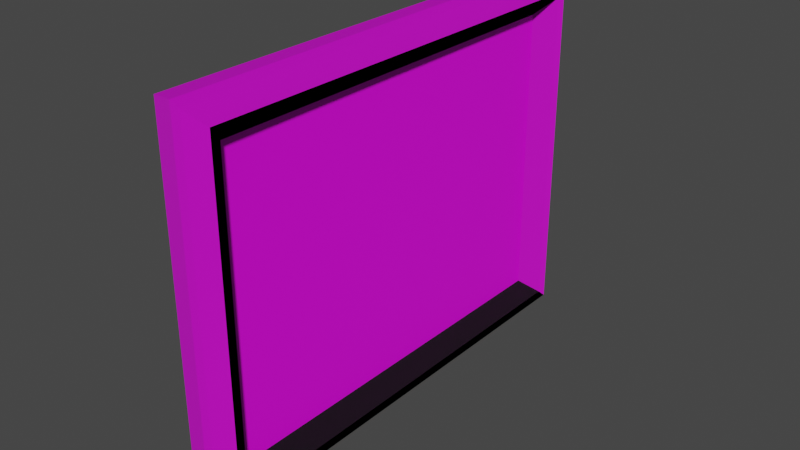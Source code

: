 # Source: Gr_ndung_1.blend  (saved by Blender 3.1.7; exported with 4.5.12 LTS)
import bpy
from mathutils import Matrix  # noqa: F401  (used for matrix-valued properties, if any)

bpy.ops.wm.read_factory_settings(use_empty=True)
scene = bpy.context.scene
scene.name = 'Scene'

# ---- collections
col_collection = bpy.data.collections.new('Collection'); scene.collection.children.link(col_collection)

# ---- images (referenced by path relative to the original .blend; pixels are not part of the script)
import os
ASSET_DIR = os.environ.get("B2B_ASSET_DIR", "")  # directory of the original .blend (textures are referenced by path, not embedded)
HERE = os.path.dirname(os.path.abspath(__file__))  # packed textures are extracted next to this script under _unpacked/

def load_image(name, relpath, width, height, colorspace="sRGB"):
    """Load a texture the original file referenced (path relative to the .blend, or extracted next to this script)."""
    p = next((c for c in (os.path.join(HERE, relpath), os.path.join(ASSET_DIR, relpath)) if relpath and os.path.exists(c)), "")
    if p:
        img = bpy.data.images.load(p, check_existing=True)
        img.name = name
    else:  # same state as the original file: an image datablock whose file is absent (Cycles renders it pink)
        img = bpy.data.images.new(name, width, height)
        img.source = "FILE"
        img.filepath = "//" + (relpath or name)
    img.colorspace_settings.name = colorspace
    return img
img_citystreetasphaltgenericclean001_disp16_2k_tif = load_image('CityStreetAsphaltGenericClean001_DISP16_2K.tif', 'CityStreetAsphaltGenericClean001_DISP16_2K.tif', 1024, 1024, 'Non-Color')
img_citystreetasphaltgenericclean001_col_2k_jpg = load_image('CityStreetAsphaltGenericClean001_COL_2K.jpg', 'CityStreetAsphaltGenericClean001_COL_2K.jpg', 1024, 1024, 'sRGB')
img_citystreetasphaltgenericclean001_gloss_2k_jpg = load_image('CityStreetAsphaltGenericClean001_GLOSS_2K.jpg', 'CityStreetAsphaltGenericClean001_GLOSS_2K.jpg', 1024, 1024, 'Non-Color')
img_citystreetasphaltgenericclean001_nrm_2k_jpg = load_image('CityStreetAsphaltGenericClean001_NRM_2K.jpg', 'CityStreetAsphaltGenericClean001_NRM_2K.jpg', 1024, 1024, 'Non-Color')
img_gr_ndung_bild_1_jpeg = load_image('Gründung Bild 1.jpeg', 'Gründung Bild 1.jpeg', 1024, 1024, 'sRGB')

# ---- materials (node trees are filled in below, after node groups)
mat_frame_photo = bpy.data.materials.new('Frame_Photo')
mat_frame_photo.use_transparent_shadow = False
mat_material = bpy.data.materials.new('Material')
mat_material.use_transparent_shadow = False

# ---- material node trees
mat_frame_photo.use_nodes = True; mat_frame_photo.node_tree.nodes.clear()
_N = mat_frame_photo.node_tree.nodes; _L = mat_frame_photo.node_tree.links
n0 = _N.new('NodeFrame'); n0.name = 'Frame'; n0.location = (-1645, 404)
n0.label = 'Mapping'
n0.width = 400
n1 = _N.new('NodeFrame'); n1.name = 'Frame.001'; n1.location = (-1003, 604)
n1.label = 'Textures'
n1.width = 358
n2 = _N.new('ShaderNodeOutputMaterial'); n2.name = 'Material Output'; n2.location = (300, 300)
n3 = _N.new('ShaderNodeTexImage'); n3.name = 'Image Texture'; n3.location = (88, -870)
n3.label = 'Displacement'
n3.image = img_citystreetasphaltgenericclean001_disp16_2k_tif
n4 = _N.new('ShaderNodeDisplacement'); n4.name = 'Displacement'; n4.location = (-365, -186)
n4.inputs[2].default_value = 1.0
n5 = _N.new('ShaderNodeTexImage'); n5.name = 'Image Texture.001'; n5.location = (88, -30)
n5.label = 'Base Color'
n5.image = img_citystreetasphaltgenericclean001_col_2k_jpg
n6 = _N.new('ShaderNodeTexImage'); n6.name = 'Image Texture.002'; n6.location = (88, -310)
n6.label = 'Roughness'
n6.image = img_citystreetasphaltgenericclean001_gloss_2k_jpg
n7 = _N.new('ShaderNodeInvert'); n7.name = 'Invert'; n7.location = (-615, 294)
n8 = _N.new('ShaderNodeTexImage'); n8.name = 'Image Texture.003'; n8.location = (88, -590)
n8.label = 'Normal'
n8.image = img_citystreetasphaltgenericclean001_nrm_2k_jpg
n9 = _N.new('ShaderNodeNormalMap'); n9.name = 'Normal Map'; n9.location = (-615, 14)
n10 = _N.new('ShaderNodeMapping'); n10.name = 'Mapping'; n10.location = (230, -30)
n10.inputs[3].default_value = (10.0, 10.0, 10.0)
n11 = _N.new('NodeReroute'); n11.name = 'Reroute'; n11.location = (38, -601)
n11.width = 16
n11.socket_idname = 'NodeSocketVector'
n12 = _N.new('ShaderNodeTexCoord'); n12.name = 'Texture Coordinate'; n12.location = (30, -30)
n13 = _N.new('ShaderNodeBsdfPrincipled'); n13.name = 'Principled BSDF'; n13.location = (-365, 374)
n13.distribution = 'GGX'
n13.subsurface_method = 'BURLEY'
n13.inputs[3].default_value = 1.45
n13.inputs[20].default_value = 0.06299
n13.inputs[27].default_value = (0.0, 0.0, 0.0, 1.0)
n13.inputs[28].default_value = 1.0
n3.parent = n1
n5.parent = n1
n6.parent = n1
n8.parent = n1
n10.parent = n0
n11.parent = n1
n12.parent = n0
_L.new(n13.outputs[0], n2.inputs[0])
_L.new(n3.outputs[0], n4.inputs[0])
_L.new(n4.outputs[0], n2.inputs[2])
_L.new(n5.outputs[0], n13.inputs[0])
_L.new(n6.outputs[0], n7.inputs[1])
_L.new(n7.outputs[0], n13.inputs[2])
_L.new(n8.outputs[0], n9.inputs[1])
_L.new(n9.outputs[0], n13.inputs[5])
_L.new(n11.outputs[0], n5.inputs[0])
_L.new(n11.outputs[0], n6.inputs[0])
_L.new(n11.outputs[0], n8.inputs[0])
_L.new(n11.outputs[0], n3.inputs[0])
_L.new(n10.outputs[0], n11.inputs[0])
_L.new(n12.outputs[2], n10.inputs[0])
n2.is_active_output = True
mat_material.use_nodes = True; mat_material.node_tree.nodes.clear()
_N = mat_material.node_tree.nodes; _L = mat_material.node_tree.links
n0 = _N.new('ShaderNodeBsdfPrincipled'); n0.name = 'Principled BSDF'; n0.location = (10, 300)
n0.distribution = 'GGX'
n0.subsurface_method = 'RANDOM_WALK_SKIN'
n0.inputs[3].default_value = 1.45
n0.inputs[27].default_value = (0.0, 0.0, 0.0, 1.0)
n0.inputs[28].default_value = 1.0
n1 = _N.new('ShaderNodeOutputMaterial'); n1.name = 'Material Output'; n1.location = (300, 300)
n2 = _N.new('ShaderNodeTexImage'); n2.name = 'Image Texture'; n2.location = (-280, 280)
n2.image = img_gr_ndung_bild_1_jpeg
_L.new(n0.outputs[0], n1.inputs[0])
_L.new(n2.outputs[0], n0.inputs[0])
n1.is_active_output = True

# ---- world
world_world = bpy.data.worlds.new('World'); scene.world = world_world
world_world.use_nodes = True; world_world.node_tree.nodes.clear()
_N = world_world.node_tree.nodes; _L = world_world.node_tree.links
n0 = _N.new('ShaderNodeOutputWorld'); n0.name = 'World Output'; n0.location = (300, 300)
n1 = _N.new('ShaderNodeBackground'); n1.name = 'Background'; n1.location = (10, 300)
n1.inputs[0].default_value = (0.05088, 0.05088, 0.05088, 1.0)
_L.new(n1.outputs[0], n0.inputs[0])
n0.is_active_output = True
world_world.color = (0.05088, 0.05088, 0.05088)
world_world.use_sun_shadow = False
world_world.sun_shadow_jitter_overblur = 0.0

# ---- meshes
me_cube_001 = bpy.data.meshes.new('Cube.001')
me_cube_001.from_pydata([(-1.0, -1.0, -1.0), (-1.0, -1.0, 1.0), (-1.0, 1.0, -1.0), (-1.0, 1.0, 1.0), (1.0, -1.0, -1.0), (1.0, -1.0, 1.0), (1.0, 1.0, -1.0), (1.0, 1.0, 1.0), (-1.0, 0.7714, -0.8261), (1.0, 0.7714, -0.8261), (-1.0, 0.7714, 0.8261), (1.0, 0.7714, 0.8261), (-1.0, -0.7658, -0.8261), (1.0, -0.7658, -0.8261), (1.0, -0.7658, 0.8261), (-1.0, -0.7658, 0.8261), (1.491, 1.0, 1.0), (1.491, 1.0, -1.0), (1.491, -1.0, -1.0), (1.491, -1.0, 1.0), (1.491, 0.7714, -0.8261), (1.491, 0.7714, 0.8261), (1.491, -0.7658, 0.8261), (1.491, -0.7658, -0.8261), (2.402, 0.973, -0.9873), (2.402, 0.973, 0.9873), (2.402, -0.9716, 0.9873), (2.402, -0.9716, -0.9873), (3.17, 0.9435, 0.9701), (3.17, -0.9407, 0.9701), (3.17, -0.9407, -0.9704), (3.17, 0.943, -0.9699), (3.969, 0.9144, 0.9505), (3.969, -0.911, 0.9505), (3.969, -0.911, -0.9505), (3.969, 0.9144, -0.9505), (4.635, 0.8943, 0.9336), (4.635, -0.8904, 0.9336), (4.635, -0.8904, -0.9336), (4.635, 0.8943, -0.9336), (2.31, 0.7986, 0.8501), (2.31, -0.7934, 0.8501), (2.31, -0.7934, -0.8501), (2.31, 0.7986, -0.8501), (3.225, 0.8279, -0.876), (3.225, 0.8279, 0.876), (3.225, -0.8231, 0.876), (3.225, -0.8231, -0.876), (4.243, 0.8619, -0.906), (4.243, 0.8619, 0.906), (4.243, -0.8576, 0.906), (4.243, -0.8576, -0.906), (0.6665, -0.7644, -0.8231), (0.6665, -0.7644, 0.8227), (0.6665, 0.77, -0.8231), (0.6665, 0.77, 0.8227), (-0.6366, -0.7644, -0.8231), (-0.6366, -0.7644, 0.8227), (-0.6366, 0.77, -0.8231), (-0.6366, 0.77, 0.8227)], [], [(2, 3, 7, 6), (4, 5, 1, 0), (2, 6, 4, 0), (7, 3, 1, 5), (11, 10, 8, 9), (12, 15, 14, 13), (8, 12, 13, 9), (14, 15, 10, 11), (2, 0, 1, 3, 10, 15, 12, 8), (3, 2, 8, 10), (9, 13, 23, 20), (14, 11, 21, 22), (4, 6, 17, 18), (13, 14, 22, 23), (24, 17, 16, 25), (27, 18, 17, 24), (25, 16, 19, 26), (26, 19, 18, 27), (7, 5, 19, 16), (6, 7, 16, 17), (11, 9, 20, 21), (5, 4, 18, 19), (29, 26, 27, 30), (28, 25, 26, 29), (30, 27, 24, 31), (31, 24, 25, 28), (35, 31, 28, 32), (34, 30, 31, 35), (32, 28, 29, 33), (33, 29, 30, 34), (37, 33, 34, 38), (36, 32, 33, 37), (38, 34, 35, 39), (39, 35, 32, 36), (48, 39, 36, 49), (51, 38, 39, 48), (49, 36, 37, 50), (50, 37, 38, 51), (22, 41, 42, 23), (21, 40, 41, 22), (23, 42, 43, 20), (20, 43, 40, 21), (41, 46, 47, 42), (40, 45, 46, 41), (42, 47, 44, 43), (43, 44, 45, 40), (46, 50, 51, 47), (45, 49, 50, 46), (47, 51, 48, 44), (44, 48, 49, 45), (52, 53, 55, 54), (54, 55, 59, 58), (58, 59, 57, 56), (56, 57, 53, 52), (54, 58, 56, 52), (59, 55, 53, 57), (9, 11, 14, 13)])
_uv = me_cube_001.uv_layers.new(name='UVMap')
_uv.uv.foreach_set('vector', [0.3549, 0.5, 0.1774, 0.5, 0.1774, 0.3226, 0.3549, 0.3226, 0.0, 0.3226, 0.1774, 0.3226, 0.1774, 0.5, 0.0, 0.5, 0.5323, 0.0, 0.5323, 0.1774, 0.3549, 0.1774, 0.3549, 0.0, 0.7097, 0.3225, 0.7097, 0.4999, 0.5323, 0.4999, 0.5323, 0.3225, 0.365, 0.6773, 0.365, 0.4999, 0.5115, 0.4999, 0.5115, 0.6773, 0.7198, 0.0, 0.8664, 0.0, 0.8664, 0.1774, 0.7198, 0.1774, 0.3254, 1.0, 0.189, 1.0, 0.189, 0.8226, 0.3254, 0.8226, 0.5333, 0.6773, 0.5333, 0.4999, 0.6696, 0.4999, 0.6696, 0.6773, 0.0, 0.5, 0.1774, 0.5, 0.1774, 0.6774, 0.0, 0.6774, 0.02028, 0.662, 0.1567, 0.662, 0.1567, 0.5154, 0.02028, 0.5154, 0.0, 0.6774, 0.0, 0.5, 0.02028, 0.5154, 0.02028, 0.662, 0.3254, 0.8226, 0.189, 0.8226, 0.189, 0.7791, 0.3254, 0.7791, 0.5333, 0.6773, 0.6696, 0.6773, 0.6696, 0.7209, 0.5333, 0.7209, 0.3549, 0.1774, 0.5323, 0.1774, 0.5323, 0.2209, 0.3549, 0.2209, 0.7198, 0.1774, 0.8664, 0.1774, 0.8664, 0.2209, 0.7198, 0.2209, 0.3542, 0.1982, 0.3549, 0.2791, 0.1774, 0.2791, 0.1781, 0.1982, 0.357, 0.3018, 0.3549, 0.2209, 0.5323, 0.2209, 0.5303, 0.3018, 0.7078, 0.1982, 0.7097, 0.279, 0.5323, 0.279, 0.5344, 0.1982, 0.1767, 0.1982, 0.1774, 0.2791, 0.0, 0.2791, 0.00069, 0.1982, 0.7097, 0.3225, 0.5323, 0.3225, 0.5323, 0.279, 0.7097, 0.279, 0.3549, 0.3226, 0.1774, 0.3226, 0.1774, 0.2791, 0.3549, 0.2791, 0.365, 0.6773, 0.5115, 0.6773, 0.5115, 0.7208, 0.365, 0.7208, 0.1774, 0.3226, 0.0, 0.3226, 0.0, 0.2791, 0.1774, 0.2791, 0.1757, 0.1301, 0.1767, 0.1982, 0.00069, 0.1982, 0.001686, 0.1301, 0.7056, 0.13, 0.7078, 0.1982, 0.5344, 0.1982, 0.5366, 0.13, 0.3592, 0.3699, 0.357, 0.3018, 0.5303, 0.3018, 0.5282, 0.3699, 0.3532, 0.1301, 0.3542, 0.1982, 0.1781, 0.1982, 0.1791, 0.1301, 0.3515, 0.05914, 0.3532, 0.1301, 0.1791, 0.1301, 0.1808, 0.05914, 0.3618, 0.4408, 0.3592, 0.3699, 0.5282, 0.3699, 0.5257, 0.4408, 0.7031, 0.05913, 0.7056, 0.13, 0.5366, 0.13, 0.5392, 0.05913, 0.1741, 0.05914, 0.1757, 0.1301, 0.001686, 0.1301, 0.00337, 0.05914, 0.1721, 0.0, 0.1741, 0.05914, 0.00337, 0.05914, 0.005312, 0.0, 0.7009, 0.0, 0.7031, 0.05913, 0.5392, 0.05913, 0.5415, 0.0, 0.364, 0.4999, 0.3618, 0.4408, 0.5257, 0.4408, 0.5235, 0.4999, 0.3495, 0.0, 0.3515, 0.05914, 0.1808, 0.05914, 0.1827, 0.0, 0.5186, 0.9651, 0.5217, 1.0, 0.3549, 1.0, 0.3579, 0.9651, 0.1809, 0.5348, 0.1774, 0.5, 0.3369, 0.5, 0.3334, 0.5348, 0.6777, 0.9651, 0.6811, 0.9999, 0.5217, 0.9999, 0.5251, 0.9651, 0.8735, 0.4652, 0.8765, 0.5001, 0.7097, 0.5001, 0.7127, 0.4652, 0.8664, 0.2209, 0.8685, 0.2936, 0.7177, 0.2936, 0.7198, 0.2209, 0.6696, 0.7209, 0.6721, 0.7936, 0.5308, 0.7936, 0.5333, 0.7209, 0.189, 0.7791, 0.1866, 0.7063, 0.3278, 0.7063, 0.3254, 0.7791, 0.5115, 0.7208, 0.5137, 0.7936, 0.3628, 0.7936, 0.365, 0.7208, 0.8685, 0.2936, 0.8708, 0.3748, 0.7154, 0.3748, 0.7177, 0.2936, 0.6721, 0.7936, 0.6747, 0.8747, 0.5282, 0.8747, 0.5308, 0.7936, 0.1866, 0.7063, 0.184, 0.6252, 0.3304, 0.6252, 0.3278, 0.7063, 0.5137, 0.7936, 0.516, 0.8747, 0.3605, 0.8747, 0.3628, 0.7936, 0.8708, 0.3748, 0.8735, 0.4652, 0.7127, 0.4652, 0.7154, 0.3748, 0.6747, 0.8747, 0.6777, 0.9651, 0.5251, 0.9651, 0.5282, 0.8747, 0.184, 0.6252, 0.1809, 0.5348, 0.3334, 0.5348, 0.3304, 0.6252, 0.516, 0.8747, 0.5186, 0.9651, 0.3579, 0.9651, 0.3605, 0.8747, 0.8458, 0.6461, 0.8458, 0.7921, 0.7097, 0.7921, 0.7097, 0.6461, 0.9409, 0.7921, 0.9409, 0.9381, 0.8253, 0.9381, 0.8253, 0.7921, 0.8458, 0.5001, 0.8458, 0.6461, 0.7097, 0.6461, 0.7097, 0.5001, 0.8253, 0.7921, 0.8253, 0.9381, 0.7097, 0.9381, 0.7097, 0.7921, 0.9614, 0.6362, 0.8458, 0.6362, 0.8458, 0.5001, 0.9614, 0.5001, 0.1156, 0.9601, 0.0, 0.9601, 0.0, 0.824, 0.1156, 0.824, 0.9281, 0.02699, 0.9281, 0.9479, 0.07128, 0.9479, 0.07128, 0.02699])
me_cube_001.materials.append(mat_frame_photo)
me_cube_001.materials.append(None)
me_cube_001.use_remesh_fix_poles = True
me_cube_001.use_remesh_preserve_attributes = False
me_cube_001.use_mirror_vertex_groups = False
me_cube_001.update()
me_plane = bpy.data.meshes.new('Plane')
me_plane.from_pydata([(-1.0, -1.0, 0.0), (1.0, -1.0, 0.0), (-1.0, 1.0, 0.0), (1.0, 1.0, 0.0)], [], [(0, 1, 3, 2)])
_uv = me_plane.uv_layers.new(name='UVMap')
_uv.uv.foreach_set('vector', [0.0, 0.0, 1.0, 0.0, 1.0, 1.0, 0.0, 1.0])
me_plane.materials.append(mat_material)
me_plane.use_remesh_fix_poles = True
me_plane.use_remesh_preserve_attributes = False
me_plane.update()

# ---- objects
ob_frame = bpy.data.objects.new('Frame', me_cube_001)
ob_plane = bpy.data.objects.new('Plane', me_plane)

# ---- transforms, parenting, visibility, modifiers, constraints
ob_frame.location = (0.06276, 0.0007137, 1.024)
ob_frame.rotation_euler = (1.571, 0.0, 0.003666)
ob_frame.scale = (0.02687, 0.7857, 1.0)
ob_frame.lineart.crease_threshold = 0.0
ob_plane.location = (0.1073, -0.01605, 1.027)
ob_plane.rotation_euler = (-1.571, 3.142, -1.571)
ob_plane.scale = (0.85, 0.62, 0.56)

# ---- collection membership
col_collection.objects.link(ob_frame)
col_collection.objects.link(ob_plane)

# ---- scene / render settings (as saved in the file)
scene.frame_start = 1; scene.frame_end = 250; scene.frame_set(24)
scene.render.engine = 'BLENDER_EEVEE_NEXT'
scene.render.film_transparent = True
scene.cycles.use_denoising = False
scene.cycles.samples = 128
scene.cycles.sampling_pattern = 'TABULATED_SOBOL'
scene.cycles.use_adaptive_sampling = False
scene.cycles.use_light_tree = False
scene.view_settings.view_transform = 'Filmic'
bpy.context.view_layer.update()

# ---- added for rendering (the .blend has no active camera and no usable light): camera, sun
cam_auto = bpy.data.cameras.new('AutoCamera')
cam_auto.lens = 50.0
cam_auto.sensor_width = 36.0
cam_auto.clip_end = 1000.0
ob_auto_camera = bpy.data.objects.new('AutoCamera', cam_auto)
scene.collection.objects.link(ob_auto_camera)
ob_auto_camera.location = (2.46984, -2.829, 2.91059)
ob_auto_camera.rotation_euler = (1.09748, -7.21219e-08, 0.694738)
scene.camera = ob_auto_camera
light_auto_sun = bpy.data.lights.new('AutoSun', 'SUN')
light_auto_sun.energy = 3.0
light_auto_sun.angle = 0.0523599
ob_auto_sun = bpy.data.objects.new('AutoSun', light_auto_sun)
scene.collection.objects.link(ob_auto_sun)
ob_auto_sun.rotation_euler = (0.872665, 0.174533, 0.523599)
bpy.context.view_layer.update()
